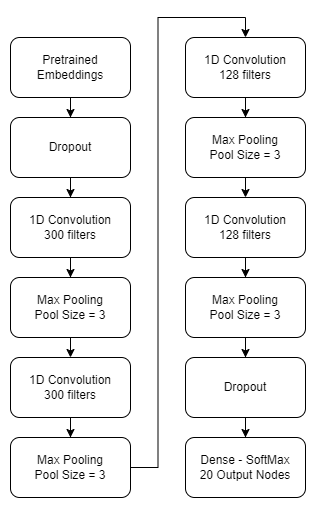

The diagram above was exported from draw.io. Its source (the exported page's mxGraphModel, read from the mxfile embedded in the PNG):
<mxGraphModel dx="1434" dy="782" grid="1" gridSize="10" guides="1" tooltips="1" connect="1" arrows="1" fold="1" page="1" pageScale="1" pageWidth="850" pageHeight="1100" math="0" shadow="0">
  <root>
    <mxCell id="0" />
    <mxCell id="1" parent="0" />
    <mxCell id="trSddyADGx3oGohbfd-i-3" value="" style="edgeStyle=orthogonalEdgeStyle;rounded=0;orthogonalLoop=1;jettySize=auto;html=1;" edge="1" parent="1" source="trSddyADGx3oGohbfd-i-1" target="trSddyADGx3oGohbfd-i-2">
      <mxGeometry relative="1" as="geometry" />
    </mxCell>
    <mxCell id="trSddyADGx3oGohbfd-i-1" value="Pretrained Embeddings" style="rounded=1;whiteSpace=wrap;html=1;" vertex="1" parent="1">
      <mxGeometry x="365" y="140" width="120" height="60" as="geometry" />
    </mxCell>
    <mxCell id="trSddyADGx3oGohbfd-i-5" value="" style="edgeStyle=orthogonalEdgeStyle;rounded=0;orthogonalLoop=1;jettySize=auto;html=1;" edge="1" parent="1" source="trSddyADGx3oGohbfd-i-2" target="trSddyADGx3oGohbfd-i-4">
      <mxGeometry relative="1" as="geometry" />
    </mxCell>
    <mxCell id="trSddyADGx3oGohbfd-i-2" value="Dropout" style="whiteSpace=wrap;html=1;rounded=1;" vertex="1" parent="1">
      <mxGeometry x="365" y="220" width="120" height="60" as="geometry" />
    </mxCell>
    <mxCell id="trSddyADGx3oGohbfd-i-7" value="" style="edgeStyle=orthogonalEdgeStyle;rounded=0;orthogonalLoop=1;jettySize=auto;html=1;" edge="1" parent="1" source="trSddyADGx3oGohbfd-i-4" target="trSddyADGx3oGohbfd-i-6">
      <mxGeometry relative="1" as="geometry" />
    </mxCell>
    <mxCell id="trSddyADGx3oGohbfd-i-4" value="1D Convolution&lt;br&gt;300 filters" style="whiteSpace=wrap;html=1;rounded=1;" vertex="1" parent="1">
      <mxGeometry x="365" y="300" width="120" height="60" as="geometry" />
    </mxCell>
    <mxCell id="trSddyADGx3oGohbfd-i-9" value="" style="edgeStyle=orthogonalEdgeStyle;rounded=0;orthogonalLoop=1;jettySize=auto;html=1;" edge="1" parent="1" source="trSddyADGx3oGohbfd-i-6">
      <mxGeometry relative="1" as="geometry">
        <mxPoint x="425" y="460" as="targetPoint" />
      </mxGeometry>
    </mxCell>
    <mxCell id="trSddyADGx3oGohbfd-i-6" value="Max Pooling&lt;br style=&quot;border-color: var(--border-color);&quot;&gt;Pool Size = 3" style="whiteSpace=wrap;html=1;rounded=1;" vertex="1" parent="1">
      <mxGeometry x="365" y="380" width="120" height="60" as="geometry" />
    </mxCell>
    <mxCell id="trSddyADGx3oGohbfd-i-10" value="" style="edgeStyle=orthogonalEdgeStyle;rounded=0;orthogonalLoop=1;jettySize=auto;html=1;" edge="1" parent="1" source="trSddyADGx3oGohbfd-i-11" target="trSddyADGx3oGohbfd-i-13">
      <mxGeometry relative="1" as="geometry" />
    </mxCell>
    <mxCell id="trSddyADGx3oGohbfd-i-11" value="1D Convolution&lt;br&gt;300 filters" style="whiteSpace=wrap;html=1;rounded=1;" vertex="1" parent="1">
      <mxGeometry x="365" y="460" width="120" height="60" as="geometry" />
    </mxCell>
    <mxCell id="trSddyADGx3oGohbfd-i-29" style="edgeStyle=orthogonalEdgeStyle;rounded=0;orthogonalLoop=1;jettySize=auto;html=1;entryX=0.5;entryY=0;entryDx=0;entryDy=0;" edge="1" parent="1" source="trSddyADGx3oGohbfd-i-13" target="trSddyADGx3oGohbfd-i-23">
      <mxGeometry relative="1" as="geometry" />
    </mxCell>
    <mxCell id="trSddyADGx3oGohbfd-i-13" value="Max Pooling&lt;br style=&quot;border-color: var(--border-color);&quot;&gt;Pool Size = 3" style="whiteSpace=wrap;html=1;rounded=1;" vertex="1" parent="1">
      <mxGeometry x="365" y="540" width="120" height="60" as="geometry" />
    </mxCell>
    <mxCell id="trSddyADGx3oGohbfd-i-22" value="" style="edgeStyle=orthogonalEdgeStyle;rounded=0;orthogonalLoop=1;jettySize=auto;html=1;" edge="1" parent="1" source="trSddyADGx3oGohbfd-i-23" target="trSddyADGx3oGohbfd-i-25">
      <mxGeometry relative="1" as="geometry" />
    </mxCell>
    <mxCell id="trSddyADGx3oGohbfd-i-23" value="1D Convolution&lt;br&gt;128 filters" style="whiteSpace=wrap;html=1;rounded=1;" vertex="1" parent="1">
      <mxGeometry x="540" y="140" width="120" height="60" as="geometry" />
    </mxCell>
    <mxCell id="trSddyADGx3oGohbfd-i-24" value="" style="edgeStyle=orthogonalEdgeStyle;rounded=0;orthogonalLoop=1;jettySize=auto;html=1;" edge="1" parent="1" source="trSddyADGx3oGohbfd-i-25">
      <mxGeometry relative="1" as="geometry">
        <mxPoint x="600" y="300" as="targetPoint" />
      </mxGeometry>
    </mxCell>
    <mxCell id="trSddyADGx3oGohbfd-i-25" value="Max Pooling&lt;br style=&quot;border-color: var(--border-color);&quot;&gt;Pool Size = 3" style="whiteSpace=wrap;html=1;rounded=1;" vertex="1" parent="1">
      <mxGeometry x="540" y="220" width="120" height="60" as="geometry" />
    </mxCell>
    <mxCell id="trSddyADGx3oGohbfd-i-26" value="" style="edgeStyle=orthogonalEdgeStyle;rounded=0;orthogonalLoop=1;jettySize=auto;html=1;" edge="1" parent="1" source="trSddyADGx3oGohbfd-i-27" target="trSddyADGx3oGohbfd-i-28">
      <mxGeometry relative="1" as="geometry" />
    </mxCell>
    <mxCell id="trSddyADGx3oGohbfd-i-27" value="1D Convolution&lt;br&gt;128 filters" style="whiteSpace=wrap;html=1;rounded=1;" vertex="1" parent="1">
      <mxGeometry x="540" y="300" width="120" height="60" as="geometry" />
    </mxCell>
    <mxCell id="trSddyADGx3oGohbfd-i-31" value="" style="edgeStyle=orthogonalEdgeStyle;rounded=0;orthogonalLoop=1;jettySize=auto;html=1;" edge="1" parent="1" source="trSddyADGx3oGohbfd-i-28" target="trSddyADGx3oGohbfd-i-30">
      <mxGeometry relative="1" as="geometry" />
    </mxCell>
    <mxCell id="trSddyADGx3oGohbfd-i-28" value="Max Pooling&lt;br style=&quot;border-color: var(--border-color);&quot;&gt;Pool Size = 3" style="whiteSpace=wrap;html=1;rounded=1;" vertex="1" parent="1">
      <mxGeometry x="540" y="380" width="120" height="60" as="geometry" />
    </mxCell>
    <mxCell id="trSddyADGx3oGohbfd-i-33" value="" style="edgeStyle=orthogonalEdgeStyle;rounded=0;orthogonalLoop=1;jettySize=auto;html=1;" edge="1" parent="1" source="trSddyADGx3oGohbfd-i-30" target="trSddyADGx3oGohbfd-i-32">
      <mxGeometry relative="1" as="geometry" />
    </mxCell>
    <mxCell id="trSddyADGx3oGohbfd-i-30" value="Dropout" style="whiteSpace=wrap;html=1;rounded=1;" vertex="1" parent="1">
      <mxGeometry x="540" y="460" width="120" height="60" as="geometry" />
    </mxCell>
    <mxCell id="trSddyADGx3oGohbfd-i-32" value="Dense - SoftMax&lt;br&gt;20 Output Nodes" style="whiteSpace=wrap;html=1;rounded=1;" vertex="1" parent="1">
      <mxGeometry x="540" y="540" width="120" height="60" as="geometry" />
    </mxCell>
  </root>
</mxGraphModel>